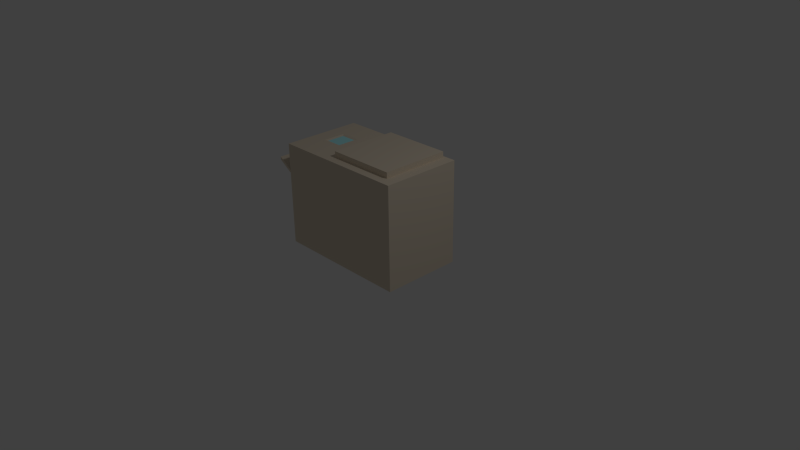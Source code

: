 # Source: printer.blend  (saved by Blender 2.69.0; exported with 4.5.12 LTS)
import bpy
from mathutils import Matrix  # noqa: F401  (used for matrix-valued properties, if any)

bpy.ops.wm.read_factory_settings(use_empty=True)
scene = bpy.context.scene
scene.name = 'Scene'

# ---- collections
col_collection_1 = bpy.data.collections.new('Collection 1'); scene.collection.children.link(col_collection_1)

# ---- materials (node trees are filled in below, after node groups)
mat_material_006 = bpy.data.materials.new('Material.006')
mat_material_006.alpha_threshold = 0.0
mat_material_006.use_transparent_shadow = False
mat_material_006.diffuse_color = (0.7874, 0.6842, 0.5457, 1.0)
mat_material_006.roughness = 0.5
mat_material_006.line_color = (0.0, 0.0, 0.0, 1.0)
mat_screan = bpy.data.materials.new('screan')
mat_screan.alpha_threshold = 0.0
mat_screan.use_transparent_shadow = False
mat_screan.diffuse_color = (0.464, 0.949, 1.0, 1.0)
mat_screan.roughness = 0.5
mat_screan.line_color = (0.0, 0.0, 0.0, 1.0)
mat_dark_spot = bpy.data.materials.new('dark spot')
mat_dark_spot.alpha_threshold = 0.0
mat_dark_spot.use_transparent_shadow = False
mat_dark_spot.diffuse_color = (0.0, 0.0, 0.0, 1.0)
mat_dark_spot.roughness = 0.5
mat_dark_spot.line_color = (0.0, 0.0, 0.0, 1.0)

# ---- material node trees

# ---- world
world_world = bpy.data.worlds.new('World'); scene.world = world_world
world_world.color = (0.05088, 0.05088, 0.05088)
world_world.use_sun_shadow = False
world_world.sun_shadow_jitter_overblur = 0.0
world_world.cycles.sampling_method = 'MANUAL'
world_world.cycles.sample_map_resolution = 256

# ---- cameras
cam_camera = bpy.data.cameras.new('Camera')
cam_camera.clip_end = 100.0
cam_camera.lens = 35.0
cam_camera.sensor_width = 32.0
cam_camera.sensor_height = 18.0
cam_camera.ortho_scale = 7.314
cam_camera.dof.focus_distance = 0.0
cam_camera.dof.aperture_fstop = 128.0

# ---- lights
light_lamp = bpy.data.lights.new('Lamp', 'POINT')
light_lamp.transmission_factor = 0.0
light_lamp.cutoff_distance = 30.0
light_lamp.energy = 100.0
light_lamp.shadow_buffer_clip_start = 1.001
light_lamp.shadow_soft_size = 0.1
light_lamp.shadow_maximum_resolution = 0.006
light_lamp.use_absolute_resolution = True
light_lamp.cycles.use_multiple_importance_sampling = False

# ---- meshes
me_cube = bpy.data.meshes.new('Cube')
me_cube.from_pydata([(0.8454, 0.5806, -0.3347), (0.8454, -0.4943, -0.3347), (-1.0, -0.4943, -0.3347), (-1.0, 0.5806, -0.3347), (0.8454, 0.5806, 1.047), (0.8454, -0.4943, 1.047), (-1.0, -0.4943, 1.047), (-1.0, 0.5806, 1.047), (0.6873, 0.5806, -0.3347), (0.6873, -0.4943, -0.3347), (0.6873, 0.5806, 1.047), (0.6873, -0.4943, 1.047), (-0.2373, 0.5806, -0.3347), (-0.2373, -0.4943, -0.3347), (-0.2373, 0.5806, 1.047), (-0.2373, -0.4943, 1.047), (0.8454, -0.3666, -0.3347), (-1.0, -0.3666, -0.3347), (0.8454, -0.3666, 1.047), (-1.0, -0.3666, 1.047), (0.6873, -0.3666, -0.3347), (0.6873, -0.3666, 1.047), (-0.2373, -0.3666, -0.3347), (-0.2373, -0.3666, 1.047), (-1.0, 0.5504, -0.3347), (-1.0, 0.5504, 1.047), (0.6873, 0.5504, -0.3347), (-0.2373, 0.5504, -0.3347), (0.8454, 0.5504, -0.3347), (0.8454, 0.5504, 1.047), (0.6873, 0.5504, 1.047), (-0.2373, 0.5504, 1.047), (0.6873, -0.3666, 1.123), (-0.2373, -0.3666, 1.123), (0.6873, 0.5504, 1.123), (-0.2373, 0.5504, 1.123), (0.8454, 0.5806, 0.3364), (0.8454, -0.4943, 0.3364), (-1.0, -0.4943, 0.3364), (-1.0, 0.5806, 0.3364), (0.6873, -0.4943, 0.3364), (0.6873, 0.5806, 0.3364), (-0.2373, -0.4943, 0.3364), (-0.2373, 0.5806, 0.3364), (0.8454, -0.3666, 0.3364), (-1.0, -0.3666, 0.3364), (-1.0, 0.5504, 0.3364), (0.8454, 0.5504, 0.3364), (0.6873, -0.4943, 0.2949), (-0.2373, -0.4943, 0.2949), (0.8454, -0.3666, 0.2949), (-1.0, -0.3666, 0.2949), (-1.0, 0.5504, 0.2949), (0.8454, 0.5504, 0.2949), (0.8454, 0.5806, 0.2949), (0.8454, -0.4943, 0.2949), (-1.0, -0.4943, 0.2949), (-1.0, 0.5806, 0.2949), (0.6873, 0.5806, 0.2949), (-0.2373, 0.5806, 0.2949), (-1.0, 0.4219, -0.3347), (-1.0, 0.4219, 1.047), (0.6873, 0.4219, -0.3347), (-0.2373, 0.4219, -0.3347), (0.8454, 0.4219, -0.3347), (0.8454, 0.4219, 1.047), (0.6873, 0.4219, 1.047), (-0.2373, 0.4219, 1.047), (0.6873, 0.4219, 1.123), (-0.2373, 0.4219, 1.123), (0.8454, 0.4219, 0.3364), (-1.0, 0.4219, 0.3364), (0.8454, 0.4219, 0.2949), (-1.0, 0.4219, 0.2949), (-1.0, -0.2783, -0.3347), (-1.0, -0.2783, 1.047), (0.6873, -0.2783, -0.3347), (-0.2373, -0.2783, -0.3347), (0.8454, -0.2783, -0.3347), (0.8454, -0.2783, 1.047), (0.6873, -0.2783, 1.047), (-0.2373, -0.2783, 1.047), (0.6873, -0.2783, 1.123), (-0.2373, -0.2783, 1.123), (0.8454, -0.2783, 0.3364), (0.8454, -0.2783, 0.2949), (-1.0, -0.2783, 0.3364), (-1.0, -0.2783, 0.2949), (0.8454, 0.5806, 0.8486), (0.8454, -0.4943, 0.8486), (-1.0, -0.4943, 0.8486), (-1.0, 0.5806, 0.8486), (0.6873, 0.5806, 0.8486), (-0.2373, 0.5806, 0.8486), (0.6873, -0.4943, 0.8486), (-0.2373, -0.4943, 0.8486), (0.8454, -0.3666, 0.8486), (-1.0, -0.3666, 0.8486), (-1.0, 0.5504, 0.8486), (0.8454, 0.5504, 0.8486), (0.8454, 0.4219, 0.8486), (-1.0, 0.4219, 0.8486), (0.8454, -0.2783, 0.8486), (-1.0, -0.2783, 0.8486), (0.8454, 0.4219, 0.3729), (-1.0, 0.4219, 0.3729), (0.8454, -0.2783, 0.3729), (-1.0, -0.2783, 0.3729), (0.8454, 0.5806, 0.3729), (0.8454, -0.4943, 0.3729), (-1.0, -0.4943, 0.3729), (-1.0, 0.5806, 0.3729), (0.6873, 0.5806, 0.3729), (-0.2373, 0.5806, 0.3729), (0.6873, -0.4943, 0.3729), (-0.2373, -0.4943, 0.3729), (0.8454, -0.3666, 0.3729), (-1.0, -0.3666, 0.3729), (-1.0, 0.5504, 0.3729), (0.8454, 0.5504, 0.3729), (-1.506, 0.4219, 0.6642), (-1.506, 0.4219, 0.6227), (-1.506, -0.2783, 0.6642), (-1.506, -0.2783, 0.6227), (-0.8094, 0.4219, 0.8486), (-0.8094, -0.2783, 0.8486), (-0.8094, 0.4219, 0.3729), (-0.8094, -0.2783, 0.3729), (0.6873, -0.4945, 0.8486), (-0.2373, -0.4945, 0.8486), (0.6873, -0.4947, 0.3718), (-0.2373, -0.4947, 0.3718), (-0.7749, 0.5806, -0.3347), (-0.7749, -0.4943, -0.3347), (-0.7749, 0.5806, 1.047), (-0.7749, -0.4943, 1.047), (-0.7749, -0.3666, -0.3347), (-0.7749, -0.3666, 1.047), (-0.7749, 0.5504, -0.3347), (-0.7749, 0.5504, 1.047), (-0.7749, -0.4943, 0.3364), (-0.7749, 0.5806, 0.3364), (-0.7749, 0.5806, 0.2949), (-0.7749, -0.4943, 0.2949), (-0.7749, 0.4219, -0.3347), (-0.7749, 0.4219, 1.047), (-0.7749, -0.2783, -0.3347), (-0.7749, -0.2783, 1.047), (-0.7749, -0.4943, 0.8486), (-0.7749, 0.5806, 0.8486), (-0.7749, 0.5806, 0.3729), (-0.7749, -0.4943, 0.3729), (-0.5063, -0.3666, 1.047), (-0.5063, 0.5504, 1.047), (-0.5063, 0.4219, 1.047), (-0.5063, -0.2783, 1.047), (-0.5063, 0.5806, -0.3347), (-0.5063, -0.4943, -0.3347), (-0.5063, 0.5806, 1.047), (-0.5063, -0.4943, 1.047), (-0.5063, -0.3666, -0.3347), (-0.5063, 0.5504, -0.3347), (-0.5063, -0.4943, 0.3364), (-0.5063, 0.5806, 0.3364), (-0.5063, 0.5806, 0.2949), (-0.5063, -0.4943, 0.2949), (-0.5063, 0.4219, -0.3347), (-0.5063, -0.2783, -0.3347), (-0.5063, -0.4943, 0.8486), (-0.5063, 0.5806, 0.8486), (-0.5063, 0.5806, 0.3729), (-0.5063, -0.4943, 0.3729), (-1.0, 0.2172, -0.3347), (-1.0, 0.2172, 1.047), (0.6873, 0.2172, -0.3347), (-0.2373, 0.2172, -0.3347), (0.8454, 0.2172, -0.3347), (0.8454, 0.2172, 1.047), (0.6873, 0.2172, 1.047), (-0.2373, 0.2172, 1.047), (0.6873, 0.2172, 1.123), (-0.2373, 0.2172, 1.123), (0.8454, 0.2172, 0.3364), (0.8454, 0.2172, 0.2949), (-1.0, 0.2172, 0.3364), (-1.0, 0.2172, 0.2949), (-1.0, 0.2172, 0.8486), (0.8454, 0.2172, 0.8486), (-1.0, 0.2172, 0.3729), (0.8454, 0.2172, 0.3729), (-1.506, 0.2172, 0.6642), (-1.506, 0.2172, 0.6227), (-0.8094, 0.2172, 0.8486), (-0.8094, 0.2172, 0.3729), (-0.7749, 0.2172, -0.3347), (-0.7749, 0.2172, 1.047), (-0.5063, 0.2172, -0.3347), (-0.5063, 0.2172, 1.047), (0.8454, -0.0897, 0.8486), (0.8454, -0.0897, 0.3729), (-0.7749, -0.0897, 1.047), (-0.5063, -0.0897, 1.047), (-1.0, -0.0897, -0.3347), (-1.0, -0.0897, 1.047), (0.6873, -0.0897, -0.3347), (-0.2373, -0.0897, -0.3347), (0.8454, -0.0897, -0.3347), (0.8454, -0.0897, 1.047), (0.6873, -0.0897, 1.047), (-0.2373, -0.0897, 1.047), (0.6873, -0.0897, 1.123), (-0.2373, -0.0897, 1.123), (0.8454, -0.0897, 0.3364), (0.8454, -0.0897, 0.2949), (-1.0, -0.0897, 0.3364), (-1.0, -0.0897, 0.2949), (-1.0, -0.0897, 0.8486), (-1.0, -0.0897, 0.3729), (-1.506, -0.0897, 0.6642), (-1.506, -0.0897, 0.6227), (-0.8094, -0.0897, 0.8486), (-0.8094, -0.0897, 0.3729), (-0.7749, -0.0897, -0.3347), (-0.5063, -0.0897, -0.3347), (-0.748, 0.1864, 1.034), (-0.5333, 0.1864, 1.034), (-0.748, -0.05888, 1.034), (-0.5333, -0.05888, 1.034)], [], [(136, 133, 2, 17), (137, 19, 6, 135), (96, 18, 5, 89), (148, 135, 6, 90), (98, 25, 7, 91), (142, 132, 3, 57), (16, 1, 9, 20), (18, 21, 11, 5), (89, 5, 11, 94), (54, 0, 8, 58), (20, 9, 13, 22), (21, 23, 15, 11), (94, 11, 15, 95), (58, 8, 12, 59), (146, 136, 17, 74), (147, 75, 19, 137), (102, 79, 18, 96), (90, 6, 19, 97), (78, 16, 20, 76), (79, 80, 21, 18), (76, 20, 22, 77), (30, 31, 35, 34), (101, 61, 25, 98), (132, 138, 24, 3), (134, 7, 25, 139), (88, 4, 29, 99), (0, 28, 26, 8), (4, 10, 30, 29), (8, 26, 27, 12), (10, 14, 31, 30), (82, 83, 33, 32), (81, 23, 33, 83), (66, 30, 34, 68), (23, 21, 32, 33), (50, 44, 37, 55), (143, 140, 38, 56), (52, 46, 39, 57), (150, 141, 39, 111), (55, 37, 40, 48), (108, 36, 41, 112), (48, 40, 42, 49), (112, 41, 43, 113), (85, 84, 44, 50), (56, 38, 45, 51), (73, 71, 46, 52), (54, 36, 47, 53), (141, 142, 57, 39), (36, 54, 58, 41), (41, 58, 59, 43), (16, 50, 55, 1), (133, 143, 56, 2), (24, 52, 57, 3), (1, 55, 48, 9), (9, 48, 49, 13), (78, 85, 50, 16), (2, 56, 51, 17), (60, 73, 52, 24), (0, 54, 53, 28), (138, 144, 60, 24), (139, 25, 61, 145), (99, 29, 65, 100), (28, 64, 62, 26), (29, 30, 66, 65), (26, 62, 63, 27), (186, 173, 61, 101), (34, 35, 69, 68), (31, 67, 69, 35), (178, 66, 68, 180), (53, 47, 70, 72), (87, 86, 122, 123), (28, 53, 72, 64), (172, 185, 73, 60), (222, 146, 74, 202), (200, 203, 75, 147), (198, 207, 79, 102), (206, 78, 76, 204), (207, 208, 80, 79), (204, 76, 77, 205), (210, 211, 83, 82), (209, 81, 83, 211), (213, 212, 84, 85), (206, 213, 85, 78), (97, 19, 75, 103), (21, 80, 82, 32), (51, 45, 86, 87), (17, 51, 87, 74), (116, 96, 89, 109), (151, 148, 90, 110), (118, 98, 91, 111), (109, 89, 94, 114), (115, 114, 130, 131), (106, 102, 96, 116), (110, 90, 97, 117), (105, 101, 98, 118), (108, 88, 99, 119), (134, 149, 91, 7), (4, 88, 92, 10), (10, 92, 93, 14), (119, 99, 100, 104), (217, 107, 127, 221), (199, 198, 102, 106), (117, 97, 103, 107), (149, 150, 111, 91), (88, 108, 112, 92), (92, 112, 113, 93), (44, 116, 109, 37), (140, 151, 110, 38), (46, 118, 111, 39), (37, 109, 114, 40), (40, 114, 115, 42), (84, 106, 116, 44), (38, 110, 117, 45), (71, 105, 118, 46), (36, 108, 119, 47), (47, 119, 104, 70), (184, 188, 105, 71), (212, 199, 106, 84), (45, 117, 107, 86), (191, 190, 120, 121), (215, 87, 123, 219), (184, 71, 120, 190), (71, 73, 121, 120), (193, 192, 124, 126), (107, 103, 125, 127), (101, 105, 126, 124), (186, 101, 124, 192), (130, 128, 129, 131), (95, 115, 131, 129), (114, 94, 128, 130), (94, 95, 129, 128), (160, 157, 133, 136), (152, 137, 135, 159), (168, 159, 135, 148), (164, 156, 132, 142), (167, 160, 136, 146), (155, 147, 137, 152), (156, 161, 138, 132), (158, 134, 139, 153), (165, 162, 140, 143), (170, 163, 141, 150), (163, 164, 142, 141), (157, 165, 143, 133), (161, 166, 144, 138), (153, 139, 145, 154), (223, 167, 146, 222), (201, 200, 147, 155), (171, 168, 148, 151), (158, 169, 149, 134), (169, 170, 150, 149), (162, 171, 151, 140), (22, 13, 157, 160), (23, 152, 159, 15), (95, 15, 159, 168), (59, 12, 156, 164), (77, 22, 160, 167), (81, 155, 152, 23), (12, 27, 161, 156), (14, 158, 153, 31), (49, 42, 162, 165), (113, 43, 163, 170), (43, 59, 164, 163), (13, 49, 165, 157), (27, 63, 166, 161), (31, 153, 154, 67), (205, 77, 167, 223), (209, 201, 155, 81), (115, 95, 168, 171), (14, 93, 169, 158), (93, 113, 170, 169), (42, 115, 171, 162), (216, 203, 173, 186), (208, 178, 180, 210), (202, 215, 185, 172), (144, 194, 172, 60), (145, 61, 173, 195), (100, 65, 177, 187), (64, 176, 174, 62), (65, 66, 178, 177), (62, 174, 175, 63), (68, 69, 181, 180), (67, 179, 181, 69), (72, 70, 182, 183), (64, 72, 183, 176), (105, 188, 193, 126), (104, 100, 187, 189), (214, 217, 188, 184), (70, 104, 189, 182), (219, 218, 190, 191), (73, 185, 191, 121), (214, 184, 190, 218), (221, 220, 192, 193), (216, 186, 192, 220), (166, 196, 194, 144), (154, 145, 195, 197), (63, 175, 196, 166), (67, 154, 197, 179), (194, 222, 202, 172), (195, 173, 203, 200), (187, 177, 207, 198), (176, 206, 204, 174), (177, 178, 208, 207), (174, 204, 205, 175), (180, 181, 211, 210), (179, 209, 211, 181), (183, 182, 212, 213), (176, 183, 213, 206), (188, 217, 221, 193), (189, 187, 198, 199), (182, 189, 199, 212), (185, 215, 219, 191), (196, 223, 222, 194), (200, 201, 227, 226), (175, 205, 223, 196), (179, 197, 201, 209), (103, 75, 203, 216), (80, 208, 210, 82), (74, 87, 215, 202), (86, 107, 217, 214), (123, 122, 218, 219), (86, 214, 218, 122), (127, 125, 220, 221), (103, 216, 220, 125), (225, 224, 226, 227), (201, 197, 225, 227), (195, 200, 226, 224), (197, 195, 224, 225)])
me_cube.polygons.foreach_set('material_index', [0, 0, 0, 0, 0, 0, 0, 0, 0, 0, 0, 0, 0, 0, 0, 0, 0, 0, 0, 0, 0, 0, 0, 0, 0, 0, 0, 0, 0, 0, 0, 0, 0, 0, 0, 0, 0, 0, 0, 0, 0, 0, 0, 0, 0, 0, 0, 0, 0, 0, 0, 0, 0, 0, 0, 0, 0, 0, 0, 0, 0, 0, 0, 0, 0, 0, 0, 0, 0, 0, 0, 0, 0, 0, 0, 0, 0, 0, 0, 0, 0, 0, 0, 0, 0, 0, 0, 0, 0, 0, 0, 0, 0, 0, 0, 0, 0, 0, 0, 2, 0, 0, 0, 0, 0, 0, 0, 0, 0, 0, 0, 0, 0, 0, 0, 0, 0, 0, 0, 0, 0, 0, 2, 2, 2, 2, 0, 0, 0, 0, 0, 0, 0, 0, 0, 0, 0, 0, 0, 0, 0, 0, 0, 0, 0, 0, 0, 0, 0, 0, 0, 0, 0, 0, 0, 0, 0, 0, 0, 0, 0, 0, 0, 0, 0, 0, 0, 0, 0, 0, 0, 0, 0, 0, 0, 0, 0, 0, 0, 0, 0, 0, 0, 2, 0, 0, 0, 0, 0, 0, 2, 2, 0, 0, 0, 0, 0, 0, 0, 0, 0, 0, 0, 0, 0, 0, 2, 0, 0, 0, 0, 0, 0, 0, 0, 0, 0, 0, 0, 0, 2, 2, 1, 0, 0, 0])
me_cube.materials.append(mat_material_006)
me_cube.materials.append(mat_screan)
me_cube.materials.append(mat_dark_spot)
me_cube.use_remesh_preserve_volume = False
me_cube.use_remesh_preserve_attributes = False
me_cube.use_mirror_vertex_groups = False
me_cube.update()

# ---- objects
ob_cube = bpy.data.objects.new('Cube', me_cube)
ob_lamp = bpy.data.objects.new('Lamp', light_lamp)
ob_camera = bpy.data.objects.new('Camera', cam_camera)

# ---- transforms, parenting, visibility, modifiers, constraints
ob_cube.location = (0.0, 0.0, 0.3313)
ob_cube.lock_rotations_4d = False
ob_cube.empty_display_type = 'ARROWS'
ob_cube.lineart.crease_threshold = 0.0
ob_lamp.location = (4.076, 1.005, 5.904)
ob_lamp.rotation_euler = (0.6503, 0.05522, 1.866)
ob_lamp.lock_rotations_4d = False
ob_lamp.empty_display_type = 'ARROWS'
ob_lamp.color = (0.0, 0.0, 0.0, 0.0)
ob_lamp.lineart.crease_threshold = 0.0
ob_camera.location = (7.481, -6.508, 5.344)
ob_camera.rotation_euler = (1.109, 0.01082, 0.8149)
ob_camera.lock_rotations_4d = False
ob_camera.empty_display_type = 'ARROWS'
ob_camera.color = (0.0, 0.0, 0.0, 0.0)
ob_camera.display_type = 'WIRE'
ob_camera.lineart.crease_threshold = 0.0

# ---- collection membership
col_collection_1.objects.link(ob_cube)
col_collection_1.objects.link(ob_lamp)
col_collection_1.objects.link(ob_camera)

# ---- scene / render settings (as saved in the file)
scene.camera = ob_camera
scene.frame_start = 1; scene.frame_end = 250; scene.frame_set(1)
scene.render.engine = 'BLENDER_EEVEE_NEXT'
scene.render.image_settings.compression = 90
scene.render.resolution_percentage = 50
scene.render.dither_intensity = 0.0
scene.cycles.use_denoising = False
scene.cycles.samples = 10
scene.cycles.sampling_pattern = 'TABULATED_SOBOL'
scene.cycles.light_sampling_threshold = 0.0
scene.cycles.use_adaptive_sampling = False
scene.cycles.use_light_tree = False
scene.cycles.blur_glossy = 0.0
scene.cycles.volume_bounces = 1
scene.cycles.pixel_filter_type = 'GAUSSIAN'
scene.cycles.sample_clamp_indirect = 0.0
scene.view_settings.view_transform = 'Standard'
bpy.context.view_layer.update()
